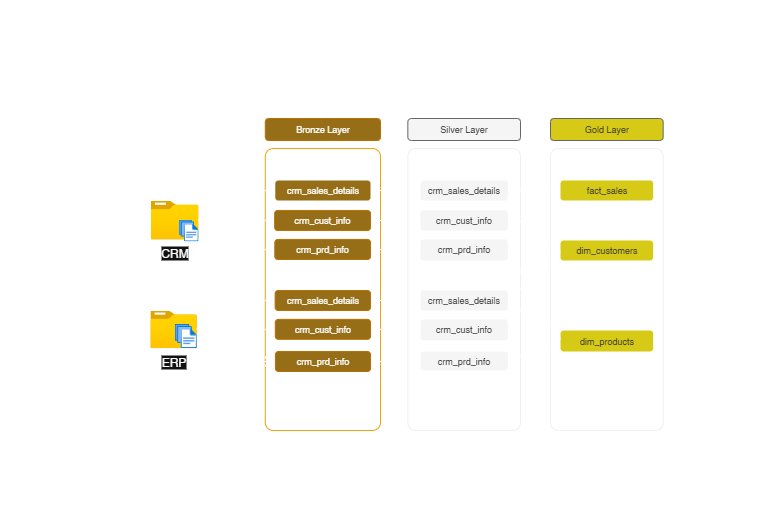

The diagram above was exported from draw.io. Its source (the exported page's mxGraphModel, read from the mxfile embedded in the PNG):
<mxGraphModel dx="1426" dy="889" grid="1" gridSize="10" guides="1" tooltips="1" connect="1" arrows="1" fold="1" page="1" pageScale="1" pageWidth="1100" pageHeight="850" math="0" shadow="0">
  <root>
    <mxCell id="0" />
    <mxCell id="1" parent="0" />
    <mxCell id="wNtbH3b7BQH0EchtYunr-1" value="Data Flow Diagram" style="text;html=1;align=left;verticalAlign=middle;whiteSpace=wrap;rounded=0;fontSize=22;" vertex="1" parent="1">
      <mxGeometry x="270" y="230" width="230" height="40" as="geometry" />
    </mxCell>
    <mxCell id="wNtbH3b7BQH0EchtYunr-2" value="" style="rounded=1;whiteSpace=wrap;html=1;fillColor=none;strokeWidth=3;dashed=1;movable=1;resizable=1;rotatable=1;deletable=1;editable=1;locked=0;connectable=1;" vertex="1" parent="1">
      <mxGeometry x="290" y="320" width="90" height="278" as="geometry" />
    </mxCell>
    <mxCell id="wNtbH3b7BQH0EchtYunr-3" value="" style="group" vertex="1" connectable="0" parent="1">
      <mxGeometry x="310" y="370" width="60" height="50" as="geometry" />
    </mxCell>
    <mxCell id="wNtbH3b7BQH0EchtYunr-4" value="CRM" style="image;aspect=fixed;html=1;points=[];align=center;fontSize=12;image=img/lib/azure2/general/Folder_Blank.svg;" vertex="1" parent="wNtbH3b7BQH0EchtYunr-3">
      <mxGeometry width="48.03079979489341" height="38.981518674116394" as="geometry" />
    </mxCell>
    <mxCell id="wNtbH3b7BQH0EchtYunr-5" value="" style="image;aspect=fixed;html=1;points=[];align=center;fontSize=12;image=img/lib/azure2/general/Files.svg;" vertex="1" parent="wNtbH3b7BQH0EchtYunr-3">
      <mxGeometry x="28.098630386706763" y="19.09701966248643" width="19.936262407619523" height="21.808767501072616" as="geometry" />
    </mxCell>
    <mxCell id="wNtbH3b7BQH0EchtYunr-6" value="" style="rounded=1;whiteSpace=wrap;html=1;arcSize=7;strokeWidth=1;fontSize=9;fillColor=none;strokeColor=light-dark(#b46504, #f0a30a);fillStyle=auto;" vertex="1" parent="1">
      <mxGeometry x="424.77" y="318" width="115.23" height="282" as="geometry" />
    </mxCell>
    <mxCell id="wNtbH3b7BQH0EchtYunr-7" value="Bronze Layer" style="rounded=1;whiteSpace=wrap;html=1;fillColor=#956E17;arcSize=16;strokeColor=#BD7000;fontColor=#FFFFFF;fontSize=9;" vertex="1" parent="1">
      <mxGeometry x="424.77" y="288" width="115.23" height="22" as="geometry" />
    </mxCell>
    <mxCell id="wNtbH3b7BQH0EchtYunr-8" style="edgeStyle=orthogonalEdgeStyle;rounded=0;orthogonalLoop=1;jettySize=auto;html=1;entryX=0;entryY=0.5;entryDx=0;entryDy=0;fontSize=9;" edge="1" parent="1" source="wNtbH3b7BQH0EchtYunr-9" target="wNtbH3b7BQH0EchtYunr-25">
      <mxGeometry relative="1" as="geometry" />
    </mxCell>
    <mxCell id="wNtbH3b7BQH0EchtYunr-9" value="crm_sales_details" style="rounded=1;whiteSpace=wrap;html=1;fillColor=#956E17;arcSize=16;strokeColor=none;fontColor=#FFFFFF;fontSize=9;gradientColor=none;" vertex="1" parent="1">
      <mxGeometry x="434.77" y="350" width="95.23" height="20" as="geometry" />
    </mxCell>
    <mxCell id="wNtbH3b7BQH0EchtYunr-10" style="edgeStyle=orthogonalEdgeStyle;rounded=0;orthogonalLoop=1;jettySize=auto;html=1;entryX=0;entryY=0.5;entryDx=0;entryDy=0;fontSize=9;" edge="1" parent="1" source="wNtbH3b7BQH0EchtYunr-11" target="wNtbH3b7BQH0EchtYunr-26">
      <mxGeometry relative="1" as="geometry" />
    </mxCell>
    <mxCell id="wNtbH3b7BQH0EchtYunr-11" value="crm_cust_info" style="rounded=1;whiteSpace=wrap;html=1;fillColor=#956E17;arcSize=16;strokeColor=#BD7000;fontColor=#FFFFFF;fontSize=9;" vertex="1" parent="1">
      <mxGeometry x="434.13" y="380" width="95.87" height="20" as="geometry" />
    </mxCell>
    <mxCell id="wNtbH3b7BQH0EchtYunr-12" style="edgeStyle=orthogonalEdgeStyle;rounded=0;orthogonalLoop=1;jettySize=auto;html=1;entryX=0;entryY=0.5;entryDx=0;entryDy=0;fontSize=9;" edge="1" parent="1" source="wNtbH3b7BQH0EchtYunr-13" target="wNtbH3b7BQH0EchtYunr-27">
      <mxGeometry relative="1" as="geometry" />
    </mxCell>
    <mxCell id="wNtbH3b7BQH0EchtYunr-13" value="crm_prd_info" style="rounded=1;whiteSpace=wrap;html=1;fillColor=#956E17;arcSize=16;strokeColor=#BD7000;fontColor=#FFFFFF;fontSize=9;" vertex="1" parent="1">
      <mxGeometry x="434.28999999999996" y="408.98" width="95.71" height="20" as="geometry" />
    </mxCell>
    <mxCell id="wNtbH3b7BQH0EchtYunr-14" style="edgeStyle=orthogonalEdgeStyle;rounded=0;orthogonalLoop=1;jettySize=auto;html=1;entryX=0;entryY=0.5;entryDx=0;entryDy=0;fontSize=9;" edge="1" parent="1" source="wNtbH3b7BQH0EchtYunr-15" target="wNtbH3b7BQH0EchtYunr-28">
      <mxGeometry relative="1" as="geometry" />
    </mxCell>
    <mxCell id="wNtbH3b7BQH0EchtYunr-15" value="crm_prd_info" style="rounded=1;whiteSpace=wrap;html=1;fillColor=#956E17;arcSize=16;strokeColor=#BD7000;fontColor=#FFFFFF;fontSize=9;" vertex="1" parent="1">
      <mxGeometry x="434.92999999999995" y="521" width="95.07" height="20" as="geometry" />
    </mxCell>
    <mxCell id="wNtbH3b7BQH0EchtYunr-16" style="edgeStyle=orthogonalEdgeStyle;rounded=0;orthogonalLoop=1;jettySize=auto;html=1;entryX=0;entryY=0.5;entryDx=0;entryDy=0;fontSize=9;" edge="1" parent="1" source="wNtbH3b7BQH0EchtYunr-17" target="wNtbH3b7BQH0EchtYunr-29">
      <mxGeometry relative="1" as="geometry" />
    </mxCell>
    <mxCell id="wNtbH3b7BQH0EchtYunr-17" value="crm_cust_info" style="rounded=1;whiteSpace=wrap;html=1;fillColor=#956E17;arcSize=16;strokeColor=#BD7000;fontColor=#FFFFFF;fontSize=9;" vertex="1" parent="1">
      <mxGeometry x="434.77" y="488.85" width="95.23" height="20" as="geometry" />
    </mxCell>
    <mxCell id="wNtbH3b7BQH0EchtYunr-18" style="edgeStyle=orthogonalEdgeStyle;rounded=0;orthogonalLoop=1;jettySize=auto;html=1;entryX=0;entryY=0.5;entryDx=0;entryDy=0;fontSize=9;" edge="1" parent="1" source="wNtbH3b7BQH0EchtYunr-19" target="wNtbH3b7BQH0EchtYunr-30">
      <mxGeometry relative="1" as="geometry" />
    </mxCell>
    <mxCell id="wNtbH3b7BQH0EchtYunr-19" value="crm_sales_details" style="rounded=1;whiteSpace=wrap;html=1;fillColor=#956E17;arcSize=16;strokeColor=#BD7000;fontColor=#FFFFFF;fontSize=9;" vertex="1" parent="1">
      <mxGeometry x="434.61" y="460" width="95.39" height="20" as="geometry" />
    </mxCell>
    <mxCell id="wNtbH3b7BQH0EchtYunr-20" style="edgeStyle=orthogonalEdgeStyle;rounded=0;orthogonalLoop=1;jettySize=auto;html=1;entryX=0;entryY=0.5;entryDx=0;entryDy=0;" edge="1" parent="1" source="wNtbH3b7BQH0EchtYunr-4" target="wNtbH3b7BQH0EchtYunr-9">
      <mxGeometry relative="1" as="geometry">
        <Array as="points">
          <mxPoint x="400" y="390" />
          <mxPoint x="400" y="360" />
        </Array>
      </mxGeometry>
    </mxCell>
    <mxCell id="wNtbH3b7BQH0EchtYunr-21" style="edgeStyle=orthogonalEdgeStyle;rounded=0;orthogonalLoop=1;jettySize=auto;html=1;entryX=0;entryY=0.5;entryDx=0;entryDy=0;" edge="1" parent="1" source="wNtbH3b7BQH0EchtYunr-4" target="wNtbH3b7BQH0EchtYunr-11">
      <mxGeometry relative="1" as="geometry" />
    </mxCell>
    <mxCell id="wNtbH3b7BQH0EchtYunr-22" style="edgeStyle=orthogonalEdgeStyle;rounded=0;orthogonalLoop=1;jettySize=auto;html=1;entryX=0;entryY=0.5;entryDx=0;entryDy=0;" edge="1" parent="1" source="wNtbH3b7BQH0EchtYunr-4" target="wNtbH3b7BQH0EchtYunr-13">
      <mxGeometry relative="1" as="geometry">
        <Array as="points">
          <mxPoint x="400" y="390" />
          <mxPoint x="400" y="419" />
        </Array>
      </mxGeometry>
    </mxCell>
    <mxCell id="wNtbH3b7BQH0EchtYunr-23" value="" style="rounded=1;whiteSpace=wrap;html=1;fillColor=none;arcSize=7;strokeColor=light-dark(#000000,#F0F0F0);strokeWidth=1;fontSize=9;" vertex="1" parent="1">
      <mxGeometry x="567.34" y="318" width="112.66" height="282" as="geometry" />
    </mxCell>
    <mxCell id="wNtbH3b7BQH0EchtYunr-24" value="Silver Layer" style="rounded=1;whiteSpace=wrap;html=1;fillColor=#f5f5f5;arcSize=16;strokeColor=#666666;fontColor=#333333;fontSize=9;" vertex="1" parent="1">
      <mxGeometry x="567.34" y="288" width="112.66" height="22" as="geometry" />
    </mxCell>
    <mxCell id="wNtbH3b7BQH0EchtYunr-25" value="crm_sales_details" style="rounded=1;whiteSpace=wrap;html=1;fillColor=#f5f5f5;arcSize=16;strokeColor=none;fontColor=#333333;fontSize=9;" vertex="1" parent="1">
      <mxGeometry x="580" y="350" width="87.34" height="20" as="geometry" />
    </mxCell>
    <mxCell id="wNtbH3b7BQH0EchtYunr-26" value="crm_cust_info" style="rounded=1;whiteSpace=wrap;html=1;fillColor=#f5f5f5;arcSize=16;strokeColor=none;fontColor=#333333;fontSize=9;" vertex="1" parent="1">
      <mxGeometry x="580" y="380" width="87.34" height="20" as="geometry" />
    </mxCell>
    <mxCell id="wNtbH3b7BQH0EchtYunr-27" value="crm_prd_info" style="rounded=1;whiteSpace=wrap;html=1;fillColor=#f5f5f5;arcSize=16;strokeColor=none;fontColor=#333333;fontSize=9;" vertex="1" parent="1">
      <mxGeometry x="580" y="408.98" width="87.34" height="21.02" as="geometry" />
    </mxCell>
    <mxCell id="wNtbH3b7BQH0EchtYunr-28" value="crm_prd_info" style="rounded=1;whiteSpace=wrap;html=1;fillColor=#f5f5f5;arcSize=16;strokeColor=none;fontColor=#333333;fontSize=9;" vertex="1" parent="1">
      <mxGeometry x="580" y="521" width="87.34" height="19" as="geometry" />
    </mxCell>
    <mxCell id="wNtbH3b7BQH0EchtYunr-29" value="crm_cust_info" style="rounded=1;whiteSpace=wrap;html=1;fillColor=#f5f5f5;arcSize=16;strokeColor=none;fontColor=#333333;fontSize=9;" vertex="1" parent="1">
      <mxGeometry x="580" y="488.85" width="87.34" height="21.15" as="geometry" />
    </mxCell>
    <mxCell id="wNtbH3b7BQH0EchtYunr-30" value="crm_sales_details" style="rounded=1;whiteSpace=wrap;html=1;fillColor=#f5f5f5;arcSize=16;strokeColor=none;fontColor=#333333;fontSize=9;" vertex="1" parent="1">
      <mxGeometry x="580" y="460" width="87.34" height="20" as="geometry" />
    </mxCell>
    <mxCell id="wNtbH3b7BQH0EchtYunr-31" value="" style="group" vertex="1" connectable="0" parent="1">
      <mxGeometry x="306.3499999999998" y="480" width="60.49" height="50" as="geometry" />
    </mxCell>
    <mxCell id="wNtbH3b7BQH0EchtYunr-32" value="ERP" style="image;aspect=fixed;html=1;points=[];align=center;fontSize=12;image=img/lib/azure2/general/Folder_Blank.svg;" vertex="1" parent="wNtbH3b7BQH0EchtYunr-31">
      <mxGeometry x="3.54" width="46.46" height="37.71" as="geometry" />
    </mxCell>
    <mxCell id="wNtbH3b7BQH0EchtYunr-33" value="" style="image;aspect=fixed;html=1;points=[];align=center;fontSize=12;image=img/lib/azure2/general/Files.svg;" vertex="1" parent="wNtbH3b7BQH0EchtYunr-31">
      <mxGeometry x="27.829106731507554" y="13.457019662486431" width="22.169060698223284" height="24.251280435591323" as="geometry" />
    </mxCell>
    <mxCell id="wNtbH3b7BQH0EchtYunr-34" style="edgeStyle=orthogonalEdgeStyle;rounded=0;orthogonalLoop=1;jettySize=auto;html=1;entryX=0;entryY=0.5;entryDx=0;entryDy=0;" edge="1" parent="1" source="wNtbH3b7BQH0EchtYunr-32" target="wNtbH3b7BQH0EchtYunr-19">
      <mxGeometry relative="1" as="geometry">
        <mxPoint x="357.92999999999995" y="497" as="sourcePoint" />
        <mxPoint x="424.92999999999995" y="468" as="targetPoint" />
        <Array as="points">
          <mxPoint x="400" y="499" />
          <mxPoint x="400" y="470" />
        </Array>
      </mxGeometry>
    </mxCell>
    <mxCell id="wNtbH3b7BQH0EchtYunr-35" style="edgeStyle=orthogonalEdgeStyle;rounded=0;orthogonalLoop=1;jettySize=auto;html=1;" edge="1" parent="1" source="wNtbH3b7BQH0EchtYunr-32" target="wNtbH3b7BQH0EchtYunr-17">
      <mxGeometry relative="1" as="geometry">
        <mxPoint x="352" y="560" as="sourcePoint" />
        <mxPoint x="418" y="560" as="targetPoint" />
      </mxGeometry>
    </mxCell>
    <mxCell id="wNtbH3b7BQH0EchtYunr-36" value="" style="edgeStyle=elbowEdgeStyle;elbow=horizontal;endArrow=classic;html=1;curved=0;rounded=0;endSize=8;startSize=8;entryX=0;entryY=0.5;entryDx=0;entryDy=0;" edge="1" parent="1" source="wNtbH3b7BQH0EchtYunr-32" target="wNtbH3b7BQH0EchtYunr-15">
      <mxGeometry width="50" height="50" relative="1" as="geometry">
        <mxPoint x="360" y="600" as="sourcePoint" />
        <mxPoint x="410" y="550" as="targetPoint" />
        <Array as="points">
          <mxPoint x="400" y="520" />
        </Array>
      </mxGeometry>
    </mxCell>
    <mxCell id="wNtbH3b7BQH0EchtYunr-37" value="" style="rounded=1;whiteSpace=wrap;html=1;fillColor=none;arcSize=7;strokeColor=light-dark(#000000,#F0F0F0);strokeWidth=1;fontSize=9;" vertex="1" parent="1">
      <mxGeometry x="710" y="318" width="112.66" height="282" as="geometry" />
    </mxCell>
    <mxCell id="wNtbH3b7BQH0EchtYunr-38" value="Gold Layer" style="rounded=1;whiteSpace=wrap;html=1;fillColor=#D7CA16;arcSize=16;strokeColor=#666666;fontColor=#333333;fontSize=9;" vertex="1" parent="1">
      <mxGeometry x="710" y="288" width="112.66" height="22" as="geometry" />
    </mxCell>
    <mxCell id="wNtbH3b7BQH0EchtYunr-39" value="fact_sales" style="rounded=1;whiteSpace=wrap;html=1;fillColor=#D7CA16;arcSize=16;strokeColor=none;fontColor=#333333;fontSize=9;" vertex="1" parent="1">
      <mxGeometry x="720" y="350" width="92.66" height="20" as="geometry" />
    </mxCell>
    <mxCell id="wNtbH3b7BQH0EchtYunr-40" value="dim_customers" style="rounded=1;whiteSpace=wrap;html=1;fillColor=#D7CA16;arcSize=16;strokeColor=none;fontColor=#333333;fontSize=9;" vertex="1" parent="1">
      <mxGeometry x="720" y="410" width="92.66" height="20" as="geometry" />
    </mxCell>
    <mxCell id="wNtbH3b7BQH0EchtYunr-41" value="dim_products" style="rounded=1;whiteSpace=wrap;html=1;fillColor=#D7CA16;arcSize=16;strokeColor=none;fontColor=#333333;fontSize=9;" vertex="1" parent="1">
      <mxGeometry x="720" y="500" width="92.66" height="21.02" as="geometry" />
    </mxCell>
    <mxCell id="wNtbH3b7BQH0EchtYunr-42" value="" style="endArrow=classic;html=1;rounded=0;exitX=1;exitY=0.5;exitDx=0;exitDy=0;entryX=0;entryY=0.5;entryDx=0;entryDy=0;" edge="1" parent="1" source="wNtbH3b7BQH0EchtYunr-25" target="wNtbH3b7BQH0EchtYunr-39">
      <mxGeometry width="50" height="50" relative="1" as="geometry">
        <mxPoint x="870" y="430" as="sourcePoint" />
        <mxPoint x="920" y="380" as="targetPoint" />
      </mxGeometry>
    </mxCell>
    <mxCell id="wNtbH3b7BQH0EchtYunr-43" value="" style="endArrow=classic;html=1;rounded=0;exitX=0.994;exitY=0.257;exitDx=0;exitDy=0;entryX=0;entryY=0.5;entryDx=0;entryDy=0;exitPerimeter=0;" edge="1" parent="1" source="wNtbH3b7BQH0EchtYunr-23" target="wNtbH3b7BQH0EchtYunr-40">
      <mxGeometry width="50" height="50" relative="1" as="geometry">
        <mxPoint x="700" y="394.88" as="sourcePoint" />
        <mxPoint x="730" y="394.88" as="targetPoint" />
      </mxGeometry>
    </mxCell>
    <mxCell id="wNtbH3b7BQH0EchtYunr-44" value="" style="endArrow=classic;html=1;rounded=0;exitX=1;exitY=0.5;exitDx=0;exitDy=0;entryX=0;entryY=0.5;entryDx=0;entryDy=0;" edge="1" parent="1" source="wNtbH3b7BQH0EchtYunr-27" target="wNtbH3b7BQH0EchtYunr-41">
      <mxGeometry width="50" height="50" relative="1" as="geometry">
        <mxPoint x="700" y="420" as="sourcePoint" />
        <mxPoint x="731" y="450" as="targetPoint" />
      </mxGeometry>
    </mxCell>
    <mxCell id="wNtbH3b7BQH0EchtYunr-45" value="" style="endArrow=classic;html=1;rounded=0;exitX=1;exitY=0.5;exitDx=0;exitDy=0;entryX=0;entryY=0.5;entryDx=0;entryDy=0;" edge="1" parent="1" source="wNtbH3b7BQH0EchtYunr-30" target="wNtbH3b7BQH0EchtYunr-40">
      <mxGeometry width="50" height="50" relative="1" as="geometry">
        <mxPoint x="700" y="410" as="sourcePoint" />
        <mxPoint x="731" y="440" as="targetPoint" />
      </mxGeometry>
    </mxCell>
    <mxCell id="wNtbH3b7BQH0EchtYunr-46" value="" style="endArrow=classic;html=1;rounded=0;exitX=1;exitY=0.5;exitDx=0;exitDy=0;entryX=0;entryY=0.5;entryDx=0;entryDy=0;" edge="1" parent="1" source="wNtbH3b7BQH0EchtYunr-29" target="wNtbH3b7BQH0EchtYunr-40">
      <mxGeometry width="50" height="50" relative="1" as="geometry">
        <mxPoint x="690" y="490" as="sourcePoint" />
        <mxPoint x="720" y="440" as="targetPoint" />
      </mxGeometry>
    </mxCell>
    <mxCell id="wNtbH3b7BQH0EchtYunr-47" value="" style="endArrow=classic;html=1;rounded=0;exitX=1;exitY=0.5;exitDx=0;exitDy=0;entryX=0;entryY=0.5;entryDx=0;entryDy=0;" edge="1" parent="1" source="wNtbH3b7BQH0EchtYunr-28" target="wNtbH3b7BQH0EchtYunr-41">
      <mxGeometry width="50" height="50" relative="1" as="geometry">
        <mxPoint x="700" y="539" as="sourcePoint" />
        <mxPoint x="730" y="460" as="targetPoint" />
      </mxGeometry>
    </mxCell>
    <mxCell id="wNtbH3b7BQH0EchtYunr-48" value="Source" style="text;html=1;align=center;verticalAlign=middle;whiteSpace=wrap;rounded=0;" vertex="1" parent="1">
      <mxGeometry x="304.48" y="284" width="60" height="30" as="geometry" />
    </mxCell>
    <mxCell id="VHOosrnfr6sbCX-asOvT-1" value="" style="rounded=1;whiteSpace=wrap;html=1;fillColor=none;" vertex="1" parent="1">
      <mxGeometry x="160" y="170" width="780" height="510" as="geometry" />
    </mxCell>
  </root>
</mxGraphModel>